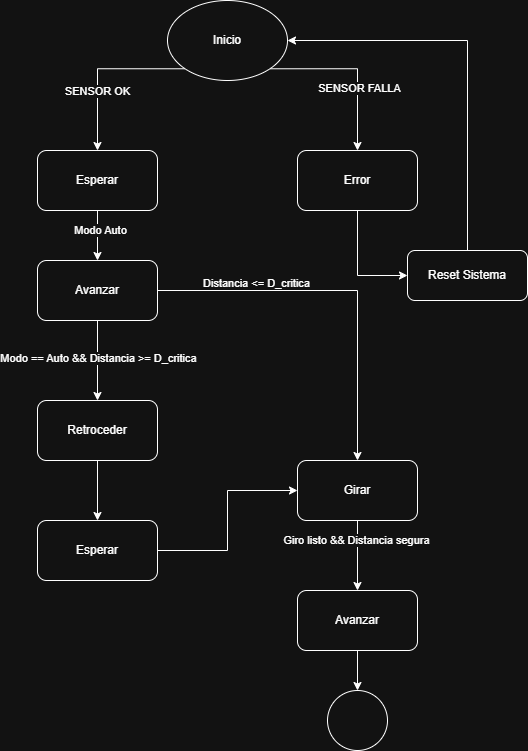

The diagram above was exported from draw.io. Its source (the exported page's mxGraphModel, read from the mxfile embedded in the PNG):
<mxGraphModel dx="1303" dy="745" grid="1" gridSize="10" guides="1" tooltips="1" connect="1" arrows="1" fold="1" page="1" pageScale="1" pageWidth="827" pageHeight="1169" math="0" shadow="0">
  <root>
    <mxCell id="0" />
    <mxCell id="1" parent="0" />
    <mxCell id="_weBTr_MO0ZPgxUII4Zi-5" edge="1" parent="1" source="_weBTr_MO0ZPgxUII4Zi-1" style="edgeStyle=orthogonalEdgeStyle;rounded=0;orthogonalLoop=1;jettySize=auto;html=1;exitX=0;exitY=1;exitDx=0;exitDy=0;entryX=0.5;entryY=0;entryDx=0;entryDy=0;" target="_weBTr_MO0ZPgxUII4Zi-2">
      <mxGeometry relative="1" as="geometry" />
    </mxCell>
    <mxCell id="_weBTr_MO0ZPgxUII4Zi-7" connectable="0" parent="_weBTr_MO0ZPgxUII4Zi-5" style="edgeLabel;html=1;align=center;verticalAlign=middle;resizable=0;points=[];" value="SENSOR OK" vertex="1">
      <mxGeometry relative="1" x="-0.7498" as="geometry">
        <mxPoint x="-67" y="22" as="offset" />
      </mxGeometry>
    </mxCell>
    <mxCell id="_weBTr_MO0ZPgxUII4Zi-6" edge="1" parent="1" source="_weBTr_MO0ZPgxUII4Zi-1" style="edgeStyle=orthogonalEdgeStyle;rounded=0;orthogonalLoop=1;jettySize=auto;html=1;exitX=1;exitY=1;exitDx=0;exitDy=0;" target="_weBTr_MO0ZPgxUII4Zi-3">
      <mxGeometry relative="1" as="geometry" />
    </mxCell>
    <mxCell id="_weBTr_MO0ZPgxUII4Zi-8" connectable="0" parent="_weBTr_MO0ZPgxUII4Zi-6" style="edgeLabel;html=1;align=center;verticalAlign=middle;resizable=0;points=[];" value="SENSOR FALLA" vertex="1">
      <mxGeometry relative="1" x="0.2533" y="1" as="geometry">
        <mxPoint as="offset" />
      </mxGeometry>
    </mxCell>
    <mxCell id="_weBTr_MO0ZPgxUII4Zi-1" parent="1" style="ellipse;whiteSpace=wrap;html=1;" value="Inicio" vertex="1">
      <mxGeometry height="80" width="120" x="350" y="30" as="geometry" />
    </mxCell>
    <mxCell id="_weBTr_MO0ZPgxUII4Zi-27" edge="1" parent="1" source="_weBTr_MO0ZPgxUII4Zi-2" style="edgeStyle=orthogonalEdgeStyle;rounded=0;orthogonalLoop=1;jettySize=auto;html=1;" target="_weBTr_MO0ZPgxUII4Zi-9" value="">
      <mxGeometry relative="1" as="geometry" />
    </mxCell>
    <mxCell id="_weBTr_MO0ZPgxUII4Zi-30" connectable="0" parent="_weBTr_MO0ZPgxUII4Zi-27" style="edgeLabel;html=1;align=center;verticalAlign=middle;resizable=0;points=[];" value="Modo Auto" vertex="1">
      <mxGeometry relative="1" x="-0.23" y="2" as="geometry">
        <mxPoint y="1" as="offset" />
      </mxGeometry>
    </mxCell>
    <mxCell id="_weBTr_MO0ZPgxUII4Zi-2" parent="1" style="rounded=1;whiteSpace=wrap;html=1;" value="Esperar" vertex="1">
      <mxGeometry height="60" width="120" x="220" y="180" as="geometry" />
    </mxCell>
    <mxCell id="_weBTr_MO0ZPgxUII4Zi-28" edge="1" parent="1" source="_weBTr_MO0ZPgxUII4Zi-3" style="edgeStyle=orthogonalEdgeStyle;rounded=0;orthogonalLoop=1;jettySize=auto;html=1;entryX=0;entryY=0.5;entryDx=0;entryDy=0;" target="_weBTr_MO0ZPgxUII4Zi-4">
      <mxGeometry relative="1" as="geometry" />
    </mxCell>
    <mxCell id="_weBTr_MO0ZPgxUII4Zi-3" parent="1" style="rounded=1;whiteSpace=wrap;html=1;" value="Error" vertex="1">
      <mxGeometry height="60" width="120" x="480" y="180" as="geometry" />
    </mxCell>
    <mxCell id="_weBTr_MO0ZPgxUII4Zi-29" edge="1" parent="1" source="_weBTr_MO0ZPgxUII4Zi-4" style="edgeStyle=orthogonalEdgeStyle;rounded=0;orthogonalLoop=1;jettySize=auto;html=1;entryX=1;entryY=0.5;entryDx=0;entryDy=0;" target="_weBTr_MO0ZPgxUII4Zi-1">
      <mxGeometry relative="1" as="geometry">
        <Array as="points">
          <mxPoint x="650" y="70" />
        </Array>
      </mxGeometry>
    </mxCell>
    <mxCell id="_weBTr_MO0ZPgxUII4Zi-4" parent="1" style="rounded=1;whiteSpace=wrap;html=1;" value="Reset Sistema" vertex="1">
      <mxGeometry height="50" width="120" x="590" y="280" as="geometry" />
    </mxCell>
    <mxCell id="_weBTr_MO0ZPgxUII4Zi-14" edge="1" parent="1" source="_weBTr_MO0ZPgxUII4Zi-9" style="edgeStyle=orthogonalEdgeStyle;rounded=0;orthogonalLoop=1;jettySize=auto;html=1;exitX=1;exitY=0.5;exitDx=0;exitDy=0;entryX=0.5;entryY=0;entryDx=0;entryDy=0;" target="_weBTr_MO0ZPgxUII4Zi-12">
      <mxGeometry relative="1" as="geometry" />
    </mxCell>
    <mxCell id="_weBTr_MO0ZPgxUII4Zi-15" connectable="0" parent="_weBTr_MO0ZPgxUII4Zi-14" style="edgeLabel;html=1;align=center;verticalAlign=middle;resizable=0;points=[];" value="Distancia &amp;lt;= D_critica" vertex="1">
      <mxGeometry relative="1" x="-0.4692" y="8" as="geometry">
        <mxPoint as="offset" />
      </mxGeometry>
    </mxCell>
    <mxCell id="_weBTr_MO0ZPgxUII4Zi-16" edge="1" parent="1" source="_weBTr_MO0ZPgxUII4Zi-9" style="edgeStyle=orthogonalEdgeStyle;rounded=0;orthogonalLoop=1;jettySize=auto;html=1;" target="_weBTr_MO0ZPgxUII4Zi-10">
      <mxGeometry relative="1" as="geometry" />
    </mxCell>
    <mxCell id="_weBTr_MO0ZPgxUII4Zi-17" connectable="0" parent="_weBTr_MO0ZPgxUII4Zi-16" style="edgeLabel;html=1;align=center;verticalAlign=middle;resizable=0;points=[];" value="Modo == Auto &amp;amp;&amp;amp; Distancia &amp;gt;= D_critica" vertex="1">
      <mxGeometry relative="1" x="-0.07" as="geometry">
        <mxPoint as="offset" />
      </mxGeometry>
    </mxCell>
    <mxCell id="_weBTr_MO0ZPgxUII4Zi-9" parent="1" style="rounded=1;whiteSpace=wrap;html=1;" value="Avanzar" vertex="1">
      <mxGeometry height="60" width="120" x="220" y="290" as="geometry" />
    </mxCell>
    <mxCell id="_weBTr_MO0ZPgxUII4Zi-20" edge="1" parent="1" source="_weBTr_MO0ZPgxUII4Zi-10" style="edgeStyle=orthogonalEdgeStyle;rounded=0;orthogonalLoop=1;jettySize=auto;html=1;" target="_weBTr_MO0ZPgxUII4Zi-11" value="">
      <mxGeometry relative="1" as="geometry" />
    </mxCell>
    <mxCell id="_weBTr_MO0ZPgxUII4Zi-10" parent="1" style="rounded=1;whiteSpace=wrap;html=1;" value="Retroceder" vertex="1">
      <mxGeometry height="60" width="120" x="220" y="430" as="geometry" />
    </mxCell>
    <mxCell id="_weBTr_MO0ZPgxUII4Zi-24" edge="1" parent="1" source="_weBTr_MO0ZPgxUII4Zi-11" style="edgeStyle=orthogonalEdgeStyle;rounded=0;orthogonalLoop=1;jettySize=auto;html=1;entryX=0;entryY=0.5;entryDx=0;entryDy=0;" target="_weBTr_MO0ZPgxUII4Zi-12">
      <mxGeometry relative="1" as="geometry" />
    </mxCell>
    <mxCell id="_weBTr_MO0ZPgxUII4Zi-11" parent="1" style="rounded=1;whiteSpace=wrap;html=1;" value="Esperar" vertex="1">
      <mxGeometry height="60" width="120" x="220" y="550" as="geometry" />
    </mxCell>
    <mxCell id="_weBTr_MO0ZPgxUII4Zi-25" edge="1" parent="1" source="_weBTr_MO0ZPgxUII4Zi-12" style="edgeStyle=orthogonalEdgeStyle;rounded=0;orthogonalLoop=1;jettySize=auto;html=1;exitX=0.5;exitY=1;exitDx=0;exitDy=0;entryX=0.5;entryY=0;entryDx=0;entryDy=0;" target="_weBTr_MO0ZPgxUII4Zi-13">
      <mxGeometry relative="1" as="geometry" />
    </mxCell>
    <mxCell id="_weBTr_MO0ZPgxUII4Zi-26" connectable="0" parent="_weBTr_MO0ZPgxUII4Zi-25" style="edgeLabel;html=1;align=center;verticalAlign=middle;resizable=0;points=[];" value="Giro listo &amp;amp;&amp;amp; Distancia segura" vertex="1">
      <mxGeometry relative="1" x="-0.4429" y="-2" as="geometry">
        <mxPoint y="-1" as="offset" />
      </mxGeometry>
    </mxCell>
    <mxCell id="_weBTr_MO0ZPgxUII4Zi-12" parent="1" style="rounded=1;whiteSpace=wrap;html=1;" value="Girar" vertex="1">
      <mxGeometry height="60" width="120" x="480" y="490" as="geometry" />
    </mxCell>
    <mxCell id="_weBTr_MO0ZPgxUII4Zi-33" edge="1" parent="1" source="_weBTr_MO0ZPgxUII4Zi-13" style="edgeStyle=orthogonalEdgeStyle;rounded=0;orthogonalLoop=1;jettySize=auto;html=1;" target="_weBTr_MO0ZPgxUII4Zi-32" value="">
      <mxGeometry relative="1" as="geometry" />
    </mxCell>
    <mxCell id="_weBTr_MO0ZPgxUII4Zi-13" parent="1" style="rounded=1;whiteSpace=wrap;html=1;" value="Avanzar" vertex="1">
      <mxGeometry height="60" width="120" x="480" y="620" as="geometry" />
    </mxCell>
    <mxCell id="_weBTr_MO0ZPgxUII4Zi-32" parent="1" style="ellipse;whiteSpace=wrap;html=1;aspect=fixed;" value="" vertex="1">
      <mxGeometry height="60" width="60" x="510" y="720" as="geometry" />
    </mxCell>
  </root>
</mxGraphModel>